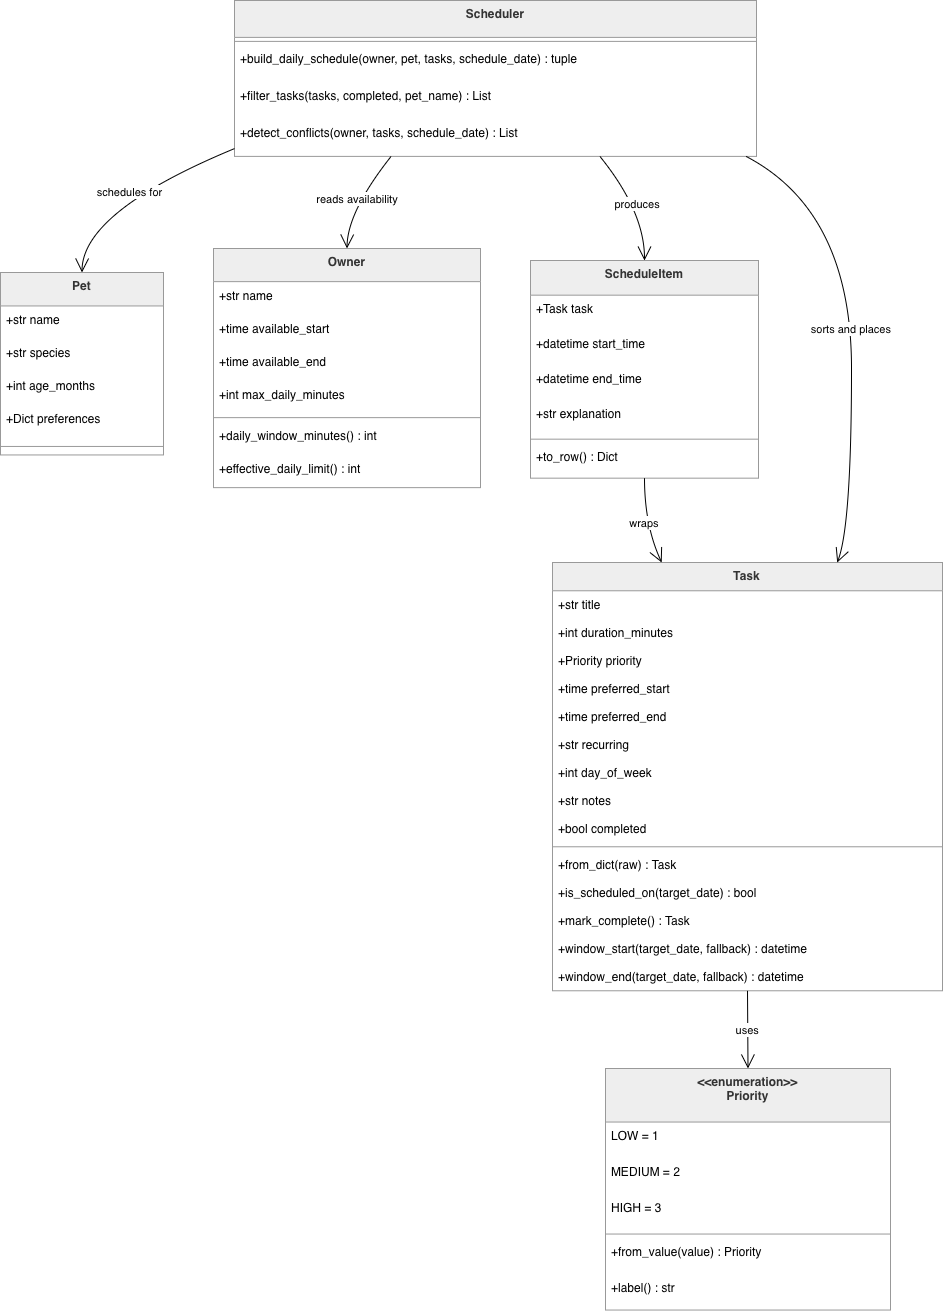

The diagram above was exported from draw.io. Its source (the exported page's mxGraphModel, read from the mxfile embedded in the PNG):
<mxGraphModel dx="688" dy="900" grid="1" gridSize="10" guides="1" tooltips="1" connect="1" arrows="1" fold="1" page="1" pageScale="1" pageWidth="850" pageHeight="1100" math="0" shadow="0">
  <root>
    <mxCell id="0" />
    <mxCell id="1" parent="0" />
    <mxCell id="F9PSdD3XD3r__IjehgK0-1" parent="1" style="swimlane;fontStyle=1;align=center;verticalAlign=top;childLayout=stackLayout;horizontal=1;startSize=53.53846153846154;horizontalStack=0;resizeParent=1;resizeParentMax=0;resizeLast=0;collapsible=0;marginBottom=0;fillColor=light-dark(#eeeeee,#1f2020);strokeColor=light-dark(#999999,#cccccc);fontColor=light-dark(#333333,#cccccc);" value="&lt;&lt;enumeration&gt;&gt;&#10;Priority" vertex="1">
      <mxGeometry height="241.53846153846155" width="285" x="625" y="1088" as="geometry" />
    </mxCell>
    <mxCell id="F9PSdD3XD3r__IjehgK0-2" parent="F9PSdD3XD3r__IjehgK0-1" style="text;strokeColor=none;fillColor=none;align=left;verticalAlign=top;spacingLeft=4;spacingRight=4;overflow=hidden;rotatable=0;points=[[0,0.5],[1,0.5]];portConstraint=eastwest;" value="LOW = 1" vertex="1">
      <mxGeometry height="36" width="285" y="53.53846153846154" as="geometry" />
    </mxCell>
    <mxCell id="F9PSdD3XD3r__IjehgK0-3" parent="F9PSdD3XD3r__IjehgK0-1" style="text;strokeColor=none;fillColor=none;align=left;verticalAlign=top;spacingLeft=4;spacingRight=4;overflow=hidden;rotatable=0;points=[[0,0.5],[1,0.5]];portConstraint=eastwest;" value="MEDIUM = 2" vertex="1">
      <mxGeometry height="36" width="285" y="89.53846153846155" as="geometry" />
    </mxCell>
    <mxCell id="F9PSdD3XD3r__IjehgK0-4" parent="F9PSdD3XD3r__IjehgK0-1" style="text;strokeColor=none;fillColor=none;align=left;verticalAlign=top;spacingLeft=4;spacingRight=4;overflow=hidden;rotatable=0;points=[[0,0.5],[1,0.5]];portConstraint=eastwest;" value="HIGH = 3" vertex="1">
      <mxGeometry height="36" width="285" y="125.53846153846155" as="geometry" />
    </mxCell>
    <mxCell id="F9PSdD3XD3r__IjehgK0-5" parent="F9PSdD3XD3r__IjehgK0-1" style="line;strokeWidth=1;fillColor=none;align=left;verticalAlign=middle;spacingTop=-1;spacingLeft=3;spacingRight=3;rotatable=0;labelPosition=right;points=[];portConstraint=eastwest;strokeColor=inherit;" vertex="1">
      <mxGeometry height="8" width="285" y="161.53846153846155" as="geometry" />
    </mxCell>
    <mxCell id="F9PSdD3XD3r__IjehgK0-6" parent="F9PSdD3XD3r__IjehgK0-1" style="text;strokeColor=none;fillColor=none;align=left;verticalAlign=top;spacingLeft=4;spacingRight=4;overflow=hidden;rotatable=0;points=[[0,0.5],[1,0.5]];portConstraint=eastwest;" value="+from_value(value) : Priority" vertex="1">
      <mxGeometry height="36" width="285" y="169.53846153846155" as="geometry" />
    </mxCell>
    <mxCell id="F9PSdD3XD3r__IjehgK0-7" parent="F9PSdD3XD3r__IjehgK0-1" style="text;strokeColor=none;fillColor=none;align=left;verticalAlign=top;spacingLeft=4;spacingRight=4;overflow=hidden;rotatable=0;points=[[0,0.5],[1,0.5]];portConstraint=eastwest;" value="+label() : str" vertex="1">
      <mxGeometry height="36" width="285" y="205.53846153846155" as="geometry" />
    </mxCell>
    <mxCell id="F9PSdD3XD3r__IjehgK0-8" parent="1" style="swimlane;fontStyle=1;align=center;verticalAlign=top;childLayout=stackLayout;horizontal=1;startSize=28.266666666666666;horizontalStack=0;resizeParent=1;resizeParentMax=0;resizeLast=0;collapsible=0;marginBottom=0;fillColor=light-dark(#eeeeee,#1f2020);strokeColor=light-dark(#999999,#cccccc);fontColor=light-dark(#333333,#cccccc);" value="Task" vertex="1">
      <mxGeometry height="428.26666666666665" width="390" x="572" y="582" as="geometry" />
    </mxCell>
    <mxCell id="F9PSdD3XD3r__IjehgK0-9" parent="F9PSdD3XD3r__IjehgK0-8" style="text;strokeColor=none;fillColor=none;align=left;verticalAlign=top;spacingLeft=4;spacingRight=4;overflow=hidden;rotatable=0;points=[[0,0.5],[1,0.5]];portConstraint=eastwest;" value="+str title" vertex="1">
      <mxGeometry height="28" width="390" y="28.266666666666666" as="geometry" />
    </mxCell>
    <mxCell id="F9PSdD3XD3r__IjehgK0-10" parent="F9PSdD3XD3r__IjehgK0-8" style="text;strokeColor=none;fillColor=none;align=left;verticalAlign=top;spacingLeft=4;spacingRight=4;overflow=hidden;rotatable=0;points=[[0,0.5],[1,0.5]];portConstraint=eastwest;" value="+int duration_minutes" vertex="1">
      <mxGeometry height="28" width="390" y="56.266666666666666" as="geometry" />
    </mxCell>
    <mxCell id="F9PSdD3XD3r__IjehgK0-11" parent="F9PSdD3XD3r__IjehgK0-8" style="text;strokeColor=none;fillColor=none;align=left;verticalAlign=top;spacingLeft=4;spacingRight=4;overflow=hidden;rotatable=0;points=[[0,0.5],[1,0.5]];portConstraint=eastwest;" value="+Priority priority" vertex="1">
      <mxGeometry height="28" width="390" y="84.26666666666667" as="geometry" />
    </mxCell>
    <mxCell id="F9PSdD3XD3r__IjehgK0-12" parent="F9PSdD3XD3r__IjehgK0-8" style="text;strokeColor=none;fillColor=none;align=left;verticalAlign=top;spacingLeft=4;spacingRight=4;overflow=hidden;rotatable=0;points=[[0,0.5],[1,0.5]];portConstraint=eastwest;" value="+time preferred_start" vertex="1">
      <mxGeometry height="28" width="390" y="112.26666666666667" as="geometry" />
    </mxCell>
    <mxCell id="F9PSdD3XD3r__IjehgK0-13" parent="F9PSdD3XD3r__IjehgK0-8" style="text;strokeColor=none;fillColor=none;align=left;verticalAlign=top;spacingLeft=4;spacingRight=4;overflow=hidden;rotatable=0;points=[[0,0.5],[1,0.5]];portConstraint=eastwest;" value="+time preferred_end" vertex="1">
      <mxGeometry height="28" width="390" y="140.26666666666665" as="geometry" />
    </mxCell>
    <mxCell id="F9PSdD3XD3r__IjehgK0-14" parent="F9PSdD3XD3r__IjehgK0-8" style="text;strokeColor=none;fillColor=none;align=left;verticalAlign=top;spacingLeft=4;spacingRight=4;overflow=hidden;rotatable=0;points=[[0,0.5],[1,0.5]];portConstraint=eastwest;" value="+str recurring" vertex="1">
      <mxGeometry height="28" width="390" y="168.26666666666665" as="geometry" />
    </mxCell>
    <mxCell id="F9PSdD3XD3r__IjehgK0-15" parent="F9PSdD3XD3r__IjehgK0-8" style="text;strokeColor=none;fillColor=none;align=left;verticalAlign=top;spacingLeft=4;spacingRight=4;overflow=hidden;rotatable=0;points=[[0,0.5],[1,0.5]];portConstraint=eastwest;" value="+int day_of_week" vertex="1">
      <mxGeometry height="28" width="390" y="196.26666666666665" as="geometry" />
    </mxCell>
    <mxCell id="F9PSdD3XD3r__IjehgK0-16" parent="F9PSdD3XD3r__IjehgK0-8" style="text;strokeColor=none;fillColor=none;align=left;verticalAlign=top;spacingLeft=4;spacingRight=4;overflow=hidden;rotatable=0;points=[[0,0.5],[1,0.5]];portConstraint=eastwest;" value="+str notes" vertex="1">
      <mxGeometry height="28" width="390" y="224.26666666666665" as="geometry" />
    </mxCell>
    <mxCell id="F9PSdD3XD3r__IjehgK0-17" parent="F9PSdD3XD3r__IjehgK0-8" style="text;strokeColor=none;fillColor=none;align=left;verticalAlign=top;spacingLeft=4;spacingRight=4;overflow=hidden;rotatable=0;points=[[0,0.5],[1,0.5]];portConstraint=eastwest;" value="+bool completed" vertex="1">
      <mxGeometry height="28" width="390" y="252.26666666666665" as="geometry" />
    </mxCell>
    <mxCell id="F9PSdD3XD3r__IjehgK0-18" parent="F9PSdD3XD3r__IjehgK0-8" style="line;strokeWidth=1;fillColor=none;align=left;verticalAlign=middle;spacingTop=-1;spacingLeft=3;spacingRight=3;rotatable=0;labelPosition=right;points=[];portConstraint=eastwest;strokeColor=inherit;" vertex="1">
      <mxGeometry height="8" width="390" y="280.26666666666665" as="geometry" />
    </mxCell>
    <mxCell id="F9PSdD3XD3r__IjehgK0-19" parent="F9PSdD3XD3r__IjehgK0-8" style="text;strokeColor=none;fillColor=none;align=left;verticalAlign=top;spacingLeft=4;spacingRight=4;overflow=hidden;rotatable=0;points=[[0,0.5],[1,0.5]];portConstraint=eastwest;" value="+from_dict(raw) : Task" vertex="1">
      <mxGeometry height="28" width="390" y="288.26666666666665" as="geometry" />
    </mxCell>
    <mxCell id="F9PSdD3XD3r__IjehgK0-20" parent="F9PSdD3XD3r__IjehgK0-8" style="text;strokeColor=none;fillColor=none;align=left;verticalAlign=top;spacingLeft=4;spacingRight=4;overflow=hidden;rotatable=0;points=[[0,0.5],[1,0.5]];portConstraint=eastwest;" value="+is_scheduled_on(target_date) : bool" vertex="1">
      <mxGeometry height="28" width="390" y="316.26666666666665" as="geometry" />
    </mxCell>
    <mxCell id="F9PSdD3XD3r__IjehgK0-21" parent="F9PSdD3XD3r__IjehgK0-8" style="text;strokeColor=none;fillColor=none;align=left;verticalAlign=top;spacingLeft=4;spacingRight=4;overflow=hidden;rotatable=0;points=[[0,0.5],[1,0.5]];portConstraint=eastwest;" value="+mark_complete() : Task" vertex="1">
      <mxGeometry height="28" width="390" y="344.26666666666665" as="geometry" />
    </mxCell>
    <mxCell id="F9PSdD3XD3r__IjehgK0-22" parent="F9PSdD3XD3r__IjehgK0-8" style="text;strokeColor=none;fillColor=none;align=left;verticalAlign=top;spacingLeft=4;spacingRight=4;overflow=hidden;rotatable=0;points=[[0,0.5],[1,0.5]];portConstraint=eastwest;" value="+window_start(target_date, fallback) : datetime" vertex="1">
      <mxGeometry height="28" width="390" y="372.26666666666665" as="geometry" />
    </mxCell>
    <mxCell id="F9PSdD3XD3r__IjehgK0-23" parent="F9PSdD3XD3r__IjehgK0-8" style="text;strokeColor=none;fillColor=none;align=left;verticalAlign=top;spacingLeft=4;spacingRight=4;overflow=hidden;rotatable=0;points=[[0,0.5],[1,0.5]];portConstraint=eastwest;" value="+window_end(target_date, fallback) : datetime" vertex="1">
      <mxGeometry height="28" width="390" y="400.26666666666665" as="geometry" />
    </mxCell>
    <mxCell id="F9PSdD3XD3r__IjehgK0-24" parent="1" style="swimlane;fontStyle=1;align=center;verticalAlign=top;childLayout=stackLayout;horizontal=1;startSize=33.45454545454545;horizontalStack=0;resizeParent=1;resizeParentMax=0;resizeLast=0;collapsible=0;marginBottom=0;fillColor=light-dark(#eeeeee,#1f2020);strokeColor=light-dark(#999999,#cccccc);fontColor=light-dark(#333333,#cccccc);" value="Pet" vertex="1">
      <mxGeometry height="182.45454545454544" width="163" x="20" y="292" as="geometry" />
    </mxCell>
    <mxCell id="F9PSdD3XD3r__IjehgK0-25" parent="F9PSdD3XD3r__IjehgK0-24" style="text;strokeColor=none;fillColor=none;align=left;verticalAlign=top;spacingLeft=4;spacingRight=4;overflow=hidden;rotatable=0;points=[[0,0.5],[1,0.5]];portConstraint=eastwest;" value="+str name" vertex="1">
      <mxGeometry height="33" width="163" y="33.45454545454545" as="geometry" />
    </mxCell>
    <mxCell id="F9PSdD3XD3r__IjehgK0-26" parent="F9PSdD3XD3r__IjehgK0-24" style="text;strokeColor=none;fillColor=none;align=left;verticalAlign=top;spacingLeft=4;spacingRight=4;overflow=hidden;rotatable=0;points=[[0,0.5],[1,0.5]];portConstraint=eastwest;" value="+str species" vertex="1">
      <mxGeometry height="33" width="163" y="66.45454545454545" as="geometry" />
    </mxCell>
    <mxCell id="F9PSdD3XD3r__IjehgK0-27" parent="F9PSdD3XD3r__IjehgK0-24" style="text;strokeColor=none;fillColor=none;align=left;verticalAlign=top;spacingLeft=4;spacingRight=4;overflow=hidden;rotatable=0;points=[[0,0.5],[1,0.5]];portConstraint=eastwest;" value="+int age_months" vertex="1">
      <mxGeometry height="33" width="163" y="99.45454545454545" as="geometry" />
    </mxCell>
    <mxCell id="F9PSdD3XD3r__IjehgK0-28" parent="F9PSdD3XD3r__IjehgK0-24" style="text;strokeColor=none;fillColor=none;align=left;verticalAlign=top;spacingLeft=4;spacingRight=4;overflow=hidden;rotatable=0;points=[[0,0.5],[1,0.5]];portConstraint=eastwest;" value="+Dict preferences" vertex="1">
      <mxGeometry height="33" width="163" y="132.45454545454544" as="geometry" />
    </mxCell>
    <mxCell id="F9PSdD3XD3r__IjehgK0-29" parent="F9PSdD3XD3r__IjehgK0-24" style="line;strokeWidth=1;fillColor=none;align=left;verticalAlign=middle;spacingTop=-1;spacingLeft=3;spacingRight=3;rotatable=0;labelPosition=right;points=[];portConstraint=eastwest;strokeColor=inherit;" vertex="1">
      <mxGeometry height="17" width="163" y="165.45454545454544" as="geometry" />
    </mxCell>
    <mxCell id="F9PSdD3XD3r__IjehgK0-30" parent="1" style="swimlane;fontStyle=1;align=center;verticalAlign=top;childLayout=stackLayout;horizontal=1;startSize=33.142857142857146;horizontalStack=0;resizeParent=1;resizeParentMax=0;resizeLast=0;collapsible=0;marginBottom=0;fillColor=light-dark(#eeeeee,#1f2020);strokeColor=light-dark(#999999,#cccccc);fontColor=light-dark(#333333,#cccccc);" value="Owner" vertex="1">
      <mxGeometry height="239.14285714285714" width="267" x="233" y="268" as="geometry" />
    </mxCell>
    <mxCell id="F9PSdD3XD3r__IjehgK0-31" parent="F9PSdD3XD3r__IjehgK0-30" style="text;strokeColor=none;fillColor=none;align=left;verticalAlign=top;spacingLeft=4;spacingRight=4;overflow=hidden;rotatable=0;points=[[0,0.5],[1,0.5]];portConstraint=eastwest;" value="+str name" vertex="1">
      <mxGeometry height="33" width="267" y="33.142857142857146" as="geometry" />
    </mxCell>
    <mxCell id="F9PSdD3XD3r__IjehgK0-32" parent="F9PSdD3XD3r__IjehgK0-30" style="text;strokeColor=none;fillColor=none;align=left;verticalAlign=top;spacingLeft=4;spacingRight=4;overflow=hidden;rotatable=0;points=[[0,0.5],[1,0.5]];portConstraint=eastwest;" value="+time available_start" vertex="1">
      <mxGeometry height="33" width="267" y="66.14285714285714" as="geometry" />
    </mxCell>
    <mxCell id="F9PSdD3XD3r__IjehgK0-33" parent="F9PSdD3XD3r__IjehgK0-30" style="text;strokeColor=none;fillColor=none;align=left;verticalAlign=top;spacingLeft=4;spacingRight=4;overflow=hidden;rotatable=0;points=[[0,0.5],[1,0.5]];portConstraint=eastwest;" value="+time available_end" vertex="1">
      <mxGeometry height="33" width="267" y="99.14285714285714" as="geometry" />
    </mxCell>
    <mxCell id="F9PSdD3XD3r__IjehgK0-34" parent="F9PSdD3XD3r__IjehgK0-30" style="text;strokeColor=none;fillColor=none;align=left;verticalAlign=top;spacingLeft=4;spacingRight=4;overflow=hidden;rotatable=0;points=[[0,0.5],[1,0.5]];portConstraint=eastwest;" value="+int max_daily_minutes" vertex="1">
      <mxGeometry height="33" width="267" y="132.14285714285714" as="geometry" />
    </mxCell>
    <mxCell id="F9PSdD3XD3r__IjehgK0-35" parent="F9PSdD3XD3r__IjehgK0-30" style="line;strokeWidth=1;fillColor=none;align=left;verticalAlign=middle;spacingTop=-1;spacingLeft=3;spacingRight=3;rotatable=0;labelPosition=right;points=[];portConstraint=eastwest;strokeColor=inherit;" vertex="1">
      <mxGeometry height="8" width="267" y="165.14285714285714" as="geometry" />
    </mxCell>
    <mxCell id="F9PSdD3XD3r__IjehgK0-36" parent="F9PSdD3XD3r__IjehgK0-30" style="text;strokeColor=none;fillColor=none;align=left;verticalAlign=top;spacingLeft=4;spacingRight=4;overflow=hidden;rotatable=0;points=[[0,0.5],[1,0.5]];portConstraint=eastwest;" value="+daily_window_minutes() : int" vertex="1">
      <mxGeometry height="33" width="267" y="173.14285714285714" as="geometry" />
    </mxCell>
    <mxCell id="F9PSdD3XD3r__IjehgK0-37" parent="F9PSdD3XD3r__IjehgK0-30" style="text;strokeColor=none;fillColor=none;align=left;verticalAlign=top;spacingLeft=4;spacingRight=4;overflow=hidden;rotatable=0;points=[[0,0.5],[1,0.5]];portConstraint=eastwest;" value="+effective_daily_limit() : int" vertex="1">
      <mxGeometry height="33" width="267" y="206.14285714285714" as="geometry" />
    </mxCell>
    <mxCell id="F9PSdD3XD3r__IjehgK0-38" parent="1" style="swimlane;fontStyle=1;align=center;verticalAlign=top;childLayout=stackLayout;horizontal=1;startSize=34.666666666666664;horizontalStack=0;resizeParent=1;resizeParentMax=0;resizeLast=0;collapsible=0;marginBottom=0;fillColor=light-dark(#eeeeee,#1f2020);strokeColor=light-dark(#999999,#cccccc);fontColor=light-dark(#333333,#cccccc);" value="ScheduleItem" vertex="1">
      <mxGeometry height="217.66666666666666" width="228" x="550" y="280" as="geometry" />
    </mxCell>
    <mxCell id="F9PSdD3XD3r__IjehgK0-39" parent="F9PSdD3XD3r__IjehgK0-38" style="text;strokeColor=none;fillColor=none;align=left;verticalAlign=top;spacingLeft=4;spacingRight=4;overflow=hidden;rotatable=0;points=[[0,0.5],[1,0.5]];portConstraint=eastwest;" value="+Task task" vertex="1">
      <mxGeometry height="35" width="228" y="34.666666666666664" as="geometry" />
    </mxCell>
    <mxCell id="F9PSdD3XD3r__IjehgK0-40" parent="F9PSdD3XD3r__IjehgK0-38" style="text;strokeColor=none;fillColor=none;align=left;verticalAlign=top;spacingLeft=4;spacingRight=4;overflow=hidden;rotatable=0;points=[[0,0.5],[1,0.5]];portConstraint=eastwest;" value="+datetime start_time" vertex="1">
      <mxGeometry height="35" width="228" y="69.66666666666666" as="geometry" />
    </mxCell>
    <mxCell id="F9PSdD3XD3r__IjehgK0-41" parent="F9PSdD3XD3r__IjehgK0-38" style="text;strokeColor=none;fillColor=none;align=left;verticalAlign=top;spacingLeft=4;spacingRight=4;overflow=hidden;rotatable=0;points=[[0,0.5],[1,0.5]];portConstraint=eastwest;" value="+datetime end_time" vertex="1">
      <mxGeometry height="35" width="228" y="104.66666666666666" as="geometry" />
    </mxCell>
    <mxCell id="F9PSdD3XD3r__IjehgK0-42" parent="F9PSdD3XD3r__IjehgK0-38" style="text;strokeColor=none;fillColor=none;align=left;verticalAlign=top;spacingLeft=4;spacingRight=4;overflow=hidden;rotatable=0;points=[[0,0.5],[1,0.5]];portConstraint=eastwest;" value="+str explanation" vertex="1">
      <mxGeometry height="35" width="228" y="139.66666666666666" as="geometry" />
    </mxCell>
    <mxCell id="F9PSdD3XD3r__IjehgK0-43" parent="F9PSdD3XD3r__IjehgK0-38" style="line;strokeWidth=1;fillColor=none;align=left;verticalAlign=middle;spacingTop=-1;spacingLeft=3;spacingRight=3;rotatable=0;labelPosition=right;points=[];portConstraint=eastwest;strokeColor=inherit;" vertex="1">
      <mxGeometry height="8" width="228" y="174.66666666666666" as="geometry" />
    </mxCell>
    <mxCell id="F9PSdD3XD3r__IjehgK0-44" parent="F9PSdD3XD3r__IjehgK0-38" style="text;strokeColor=none;fillColor=none;align=left;verticalAlign=top;spacingLeft=4;spacingRight=4;overflow=hidden;rotatable=0;points=[[0,0.5],[1,0.5]];portConstraint=eastwest;" value="+to_row() : Dict" vertex="1">
      <mxGeometry height="35" width="228" y="182.66666666666666" as="geometry" />
    </mxCell>
    <mxCell id="F9PSdD3XD3r__IjehgK0-45" parent="1" style="swimlane;fontStyle=1;align=center;verticalAlign=top;childLayout=stackLayout;horizontal=1;startSize=36.888888888888886;horizontalStack=0;resizeParent=1;resizeParentMax=0;resizeLast=0;collapsible=0;marginBottom=0;fillColor=light-dark(#eeeeee,#1f2020);strokeColor=light-dark(#999999,#cccccc);fontColor=light-dark(#333333,#cccccc);" value="Scheduler" vertex="1">
      <mxGeometry height="155.88888888888889" width="522" x="254" y="20" as="geometry" />
    </mxCell>
    <mxCell id="F9PSdD3XD3r__IjehgK0-46" parent="F9PSdD3XD3r__IjehgK0-45" style="line;strokeWidth=1;fillColor=none;align=left;verticalAlign=middle;spacingTop=-1;spacingLeft=3;spacingRight=3;rotatable=0;labelPosition=right;points=[];portConstraint=eastwest;strokeColor=inherit;" vertex="1">
      <mxGeometry height="8" width="522" y="36.888888888888886" as="geometry" />
    </mxCell>
    <mxCell id="F9PSdD3XD3r__IjehgK0-47" parent="F9PSdD3XD3r__IjehgK0-45" style="text;strokeColor=none;fillColor=none;align=left;verticalAlign=top;spacingLeft=4;spacingRight=4;overflow=hidden;rotatable=0;points=[[0,0.5],[1,0.5]];portConstraint=eastwest;" value="+build_daily_schedule(owner, pet, tasks, schedule_date) : tuple" vertex="1">
      <mxGeometry height="37" width="522" y="44.888888888888886" as="geometry" />
    </mxCell>
    <mxCell id="F9PSdD3XD3r__IjehgK0-48" parent="F9PSdD3XD3r__IjehgK0-45" style="text;strokeColor=none;fillColor=none;align=left;verticalAlign=top;spacingLeft=4;spacingRight=4;overflow=hidden;rotatable=0;points=[[0,0.5],[1,0.5]];portConstraint=eastwest;" value="+filter_tasks(tasks, completed, pet_name) : List" vertex="1">
      <mxGeometry height="37" width="522" y="81.88888888888889" as="geometry" />
    </mxCell>
    <mxCell id="F9PSdD3XD3r__IjehgK0-49" parent="F9PSdD3XD3r__IjehgK0-45" style="text;strokeColor=none;fillColor=none;align=left;verticalAlign=top;spacingLeft=4;spacingRight=4;overflow=hidden;rotatable=0;points=[[0,0.5],[1,0.5]];portConstraint=eastwest;" value="+detect_conflicts(owner, tasks, schedule_date) : List" vertex="1">
      <mxGeometry height="37" width="522" y="118.88888888888889" as="geometry" />
    </mxCell>
    <mxCell id="F9PSdD3XD3r__IjehgK0-50" edge="1" parent="1" source="F9PSdD3XD3r__IjehgK0-8" style="curved=1;startArrow=none;endArrow=open;endSize=12;exitX=0.5;exitY=1;entryX=0.5;entryY=0;rounded=0;" target="F9PSdD3XD3r__IjehgK0-1" value="uses">
      <mxGeometry relative="1" as="geometry">
        <Array as="points" />
      </mxGeometry>
    </mxCell>
    <mxCell id="F9PSdD3XD3r__IjehgK0-51" edge="1" parent="1" source="F9PSdD3XD3r__IjehgK0-38" style="curved=1;startArrow=none;endArrow=open;endSize=12;exitX=0.5;exitY=1;entryX=0.28;entryY=0;rounded=0;" target="F9PSdD3XD3r__IjehgK0-8" value="wraps">
      <mxGeometry relative="1" as="geometry">
        <Array as="points">
          <mxPoint x="664" y="545" />
        </Array>
      </mxGeometry>
    </mxCell>
    <mxCell id="F9PSdD3XD3r__IjehgK0-52" edge="1" parent="1" source="F9PSdD3XD3r__IjehgK0-45" style="curved=1;startArrow=none;endArrow=open;endSize=12;exitX=0.3;exitY=1;entryX=0.5;entryY=0;rounded=0;" target="F9PSdD3XD3r__IjehgK0-30" value="reads availability">
      <mxGeometry relative="1" as="geometry">
        <Array as="points">
          <mxPoint x="367" y="231" />
        </Array>
      </mxGeometry>
    </mxCell>
    <mxCell id="F9PSdD3XD3r__IjehgK0-53" edge="1" parent="1" source="F9PSdD3XD3r__IjehgK0-45" style="curved=1;startArrow=none;endArrow=open;endSize=12;exitX=0;exitY=0.95;entryX=0.5;entryY=0;rounded=0;" target="F9PSdD3XD3r__IjehgK0-24" value="schedules for">
      <mxGeometry relative="1" as="geometry">
        <Array as="points">
          <mxPoint x="102" y="231" />
        </Array>
      </mxGeometry>
    </mxCell>
    <mxCell id="F9PSdD3XD3r__IjehgK0-54" edge="1" parent="1" source="F9PSdD3XD3r__IjehgK0-45" style="curved=1;startArrow=none;endArrow=open;endSize=12;exitX=0.98;exitY=1;entryX=0.73;entryY=0;rounded=0;" target="F9PSdD3XD3r__IjehgK0-8" value="sorts and places">
      <mxGeometry relative="1" as="geometry">
        <Array as="points">
          <mxPoint x="871" y="231" />
          <mxPoint x="871" y="545" />
        </Array>
      </mxGeometry>
    </mxCell>
    <mxCell id="F9PSdD3XD3r__IjehgK0-55" edge="1" parent="1" source="F9PSdD3XD3r__IjehgK0-45" style="curved=1;startArrow=none;endArrow=open;endSize=12;exitX=0.7;exitY=1;entryX=0.5;entryY=0;rounded=0;" target="F9PSdD3XD3r__IjehgK0-38" value="produces">
      <mxGeometry relative="1" as="geometry">
        <Array as="points">
          <mxPoint x="664" y="231" />
        </Array>
      </mxGeometry>
    </mxCell>
  </root>
</mxGraphModel>